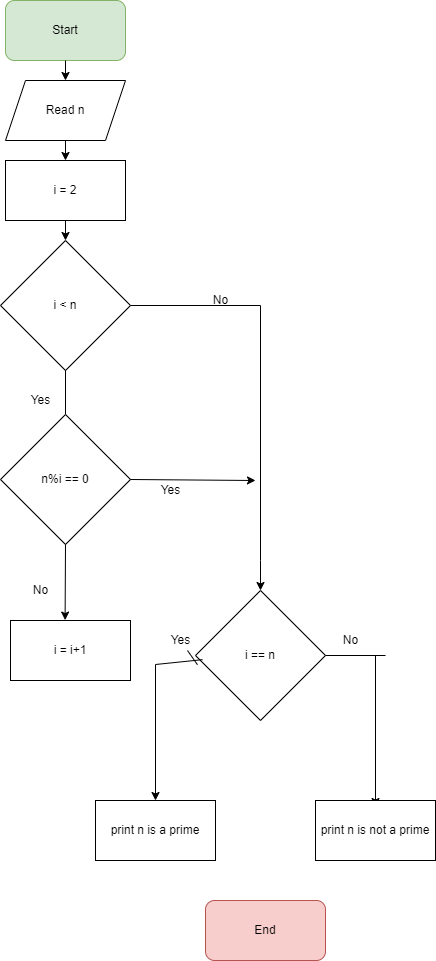

The diagram above was exported from draw.io. Its source (the exported page's mxGraphModel, read from the mxfile embedded in the PNG):
<mxGraphModel dx="1258" dy="785" grid="1" gridSize="10" guides="1" tooltips="1" connect="1" arrows="1" fold="1" page="1" pageScale="1" pageWidth="827" pageHeight="1169" math="0" shadow="0">
  <root>
    <mxCell id="0" />
    <mxCell id="1" parent="0" />
    <mxCell id="3OuX7e_3EuSiUwNeDTlv-1" value="Start" style="rounded=1;whiteSpace=wrap;html=1;fillColor=#d5e8d4;strokeColor=#82b366;" parent="1" vertex="1">
      <mxGeometry x="300" y="40" width="120" height="60" as="geometry" />
    </mxCell>
    <mxCell id="kYWJKbM5e78tgMv8RS4h-1" value="" style="endArrow=classic;html=1;rounded=0;" edge="1" parent="1" source="3OuX7e_3EuSiUwNeDTlv-1" target="kYWJKbM5e78tgMv8RS4h-2">
      <mxGeometry width="50" height="50" relative="1" as="geometry">
        <mxPoint x="390" y="350" as="sourcePoint" />
        <mxPoint x="360" y="150" as="targetPoint" />
      </mxGeometry>
    </mxCell>
    <mxCell id="kYWJKbM5e78tgMv8RS4h-2" value="Read n" style="shape=parallelogram;perimeter=parallelogramPerimeter;whiteSpace=wrap;html=1;fixedSize=1;" vertex="1" parent="1">
      <mxGeometry x="300" y="120" width="120" height="60" as="geometry" />
    </mxCell>
    <mxCell id="kYWJKbM5e78tgMv8RS4h-3" value="" style="endArrow=classic;html=1;rounded=0;exitX=0.5;exitY=1;exitDx=0;exitDy=0;" edge="1" parent="1" source="kYWJKbM5e78tgMv8RS4h-2" target="kYWJKbM5e78tgMv8RS4h-4">
      <mxGeometry width="50" height="50" relative="1" as="geometry">
        <mxPoint x="390" y="350" as="sourcePoint" />
        <mxPoint x="360" y="220" as="targetPoint" />
      </mxGeometry>
    </mxCell>
    <mxCell id="kYWJKbM5e78tgMv8RS4h-5" style="edgeStyle=orthogonalEdgeStyle;rounded=0;orthogonalLoop=1;jettySize=auto;html=1;exitX=0.5;exitY=1;exitDx=0;exitDy=0;" edge="1" parent="1" source="kYWJKbM5e78tgMv8RS4h-4">
      <mxGeometry relative="1" as="geometry">
        <mxPoint x="360" y="280" as="targetPoint" />
      </mxGeometry>
    </mxCell>
    <mxCell id="kYWJKbM5e78tgMv8RS4h-4" value="i = 2" style="rounded=0;whiteSpace=wrap;html=1;" vertex="1" parent="1">
      <mxGeometry x="300" y="200" width="120" height="60" as="geometry" />
    </mxCell>
    <mxCell id="kYWJKbM5e78tgMv8RS4h-9" style="edgeStyle=orthogonalEdgeStyle;rounded=0;orthogonalLoop=1;jettySize=auto;html=1;exitX=1;exitY=0.5;exitDx=0;exitDy=0;entryX=0.5;entryY=0;entryDx=0;entryDy=0;" edge="1" parent="1" source="kYWJKbM5e78tgMv8RS4h-7" target="kYWJKbM5e78tgMv8RS4h-24">
      <mxGeometry relative="1" as="geometry">
        <mxPoint x="530" y="500" as="targetPoint" />
        <Array as="points">
          <mxPoint x="555" y="345" />
          <mxPoint x="555" y="600" />
        </Array>
      </mxGeometry>
    </mxCell>
    <mxCell id="kYWJKbM5e78tgMv8RS4h-7" value="i &amp;lt; n" style="rhombus;whiteSpace=wrap;html=1;" vertex="1" parent="1">
      <mxGeometry x="295" y="280" width="130" height="130" as="geometry" />
    </mxCell>
    <mxCell id="kYWJKbM5e78tgMv8RS4h-11" value="" style="endArrow=classic;html=1;rounded=0;exitX=0.5;exitY=1;exitDx=0;exitDy=0;" edge="1" parent="1" source="kYWJKbM5e78tgMv8RS4h-7">
      <mxGeometry width="50" height="50" relative="1" as="geometry">
        <mxPoint x="300" y="480" as="sourcePoint" />
        <mxPoint x="360" y="480" as="targetPoint" />
      </mxGeometry>
    </mxCell>
    <mxCell id="kYWJKbM5e78tgMv8RS4h-12" value="Yes" style="text;html=1;align=center;verticalAlign=middle;resizable=0;points=[];autosize=1;strokeColor=none;fillColor=none;rotation=0;" vertex="1" parent="1">
      <mxGeometry x="320" y="430" width="30" height="20" as="geometry" />
    </mxCell>
    <mxCell id="kYWJKbM5e78tgMv8RS4h-14" value="No" style="text;html=1;align=center;verticalAlign=middle;resizable=0;points=[];autosize=1;strokeColor=none;fillColor=none;" vertex="1" parent="1">
      <mxGeometry x="500" y="330" width="30" height="20" as="geometry" />
    </mxCell>
    <mxCell id="kYWJKbM5e78tgMv8RS4h-15" value="n%i == 0" style="rhombus;whiteSpace=wrap;html=1;" vertex="1" parent="1">
      <mxGeometry x="295" y="454" width="130" height="130" as="geometry" />
    </mxCell>
    <mxCell id="kYWJKbM5e78tgMv8RS4h-16" value="i = i+1" style="rounded=0;whiteSpace=wrap;html=1;" vertex="1" parent="1">
      <mxGeometry x="305" y="660" width="120" height="60" as="geometry" />
    </mxCell>
    <mxCell id="kYWJKbM5e78tgMv8RS4h-17" value="" style="endArrow=classic;html=1;rounded=0;exitX=0.5;exitY=1;exitDx=0;exitDy=0;entryX=0.455;entryY=-0.007;entryDx=0;entryDy=0;entryPerimeter=0;" edge="1" parent="1" source="kYWJKbM5e78tgMv8RS4h-15" target="kYWJKbM5e78tgMv8RS4h-16">
      <mxGeometry width="50" height="50" relative="1" as="geometry">
        <mxPoint x="359.64" y="600" as="sourcePoint" />
        <mxPoint x="360" y="630" as="targetPoint" />
      </mxGeometry>
    </mxCell>
    <mxCell id="kYWJKbM5e78tgMv8RS4h-18" value="Yes" style="text;html=1;align=center;verticalAlign=middle;resizable=0;points=[];autosize=1;strokeColor=none;fillColor=none;rotation=0;" vertex="1" parent="1">
      <mxGeometry x="450" y="520" width="30" height="20" as="geometry" />
    </mxCell>
    <mxCell id="kYWJKbM5e78tgMv8RS4h-20" value="No" style="text;html=1;align=center;verticalAlign=middle;resizable=0;points=[];autosize=1;strokeColor=none;fillColor=none;" vertex="1" parent="1">
      <mxGeometry x="320" y="620" width="30" height="20" as="geometry" />
    </mxCell>
    <mxCell id="kYWJKbM5e78tgMv8RS4h-21" value="" style="endArrow=classic;html=1;rounded=0;exitX=1;exitY=0.5;exitDx=0;exitDy=0;" edge="1" parent="1" source="kYWJKbM5e78tgMv8RS4h-15">
      <mxGeometry width="50" height="50" relative="1" as="geometry">
        <mxPoint x="375" y="560" as="sourcePoint" />
        <mxPoint x="550" y="520" as="targetPoint" />
      </mxGeometry>
    </mxCell>
    <mxCell id="kYWJKbM5e78tgMv8RS4h-24" value="i == n" style="rhombus;whiteSpace=wrap;html=1;" vertex="1" parent="1">
      <mxGeometry x="490" y="630" width="130" height="130" as="geometry" />
    </mxCell>
    <mxCell id="kYWJKbM5e78tgMv8RS4h-25" value="" style="endArrow=classic;html=1;rounded=0;exitX=1.233;exitY=1.458;exitDx=0;exitDy=0;exitPerimeter=0;startArrow=none;" edge="1" parent="1" source="kYWJKbM5e78tgMv8RS4h-28">
      <mxGeometry width="50" height="50" relative="1" as="geometry">
        <mxPoint x="200" y="530" as="sourcePoint" />
        <mxPoint x="450" y="840" as="targetPoint" />
        <Array as="points">
          <mxPoint x="450" y="704" />
        </Array>
      </mxGeometry>
    </mxCell>
    <mxCell id="kYWJKbM5e78tgMv8RS4h-26" value="" style="endArrow=classic;html=1;rounded=0;startArrow=none;" edge="1" parent="1">
      <mxGeometry width="50" height="50" relative="1" as="geometry">
        <mxPoint x="670" y="695" as="sourcePoint" />
        <mxPoint x="670" y="846" as="targetPoint" />
        <Array as="points">
          <mxPoint x="670" y="695" />
        </Array>
      </mxGeometry>
    </mxCell>
    <mxCell id="kYWJKbM5e78tgMv8RS4h-27" value="print n is a prime" style="rounded=0;whiteSpace=wrap;html=1;" vertex="1" parent="1">
      <mxGeometry x="390" y="840" width="120" height="60" as="geometry" />
    </mxCell>
    <mxCell id="kYWJKbM5e78tgMv8RS4h-28" value="Yes" style="text;html=1;align=center;verticalAlign=middle;resizable=0;points=[];autosize=1;strokeColor=none;fillColor=none;rotation=0;" vertex="1" parent="1">
      <mxGeometry x="460" y="670" width="30" height="20" as="geometry" />
    </mxCell>
    <mxCell id="kYWJKbM5e78tgMv8RS4h-29" value="" style="endArrow=none;html=1;rounded=0;exitX=0.015;exitY=0.571;exitDx=0;exitDy=0;exitPerimeter=0;" edge="1" parent="1" source="kYWJKbM5e78tgMv8RS4h-24" target="kYWJKbM5e78tgMv8RS4h-28">
      <mxGeometry width="50" height="50" relative="1" as="geometry">
        <mxPoint x="491.95000000000005" y="704.23" as="sourcePoint" />
        <mxPoint x="450" y="840" as="targetPoint" />
        <Array as="points" />
      </mxGeometry>
    </mxCell>
    <mxCell id="kYWJKbM5e78tgMv8RS4h-30" value="No" style="text;html=1;align=center;verticalAlign=middle;resizable=0;points=[];autosize=1;strokeColor=none;fillColor=none;rotation=0;" vertex="1" parent="1">
      <mxGeometry x="630" y="670" width="30" height="20" as="geometry" />
    </mxCell>
    <mxCell id="kYWJKbM5e78tgMv8RS4h-31" value="" style="endArrow=none;html=1;rounded=0;exitX=1;exitY=0.5;exitDx=0;exitDy=0;" edge="1" parent="1" source="kYWJKbM5e78tgMv8RS4h-24">
      <mxGeometry width="50" height="50" relative="1" as="geometry">
        <mxPoint x="620" y="695" as="sourcePoint" />
        <mxPoint x="680" y="695" as="targetPoint" />
        <Array as="points" />
      </mxGeometry>
    </mxCell>
    <mxCell id="kYWJKbM5e78tgMv8RS4h-32" value="print n is not a prime" style="rounded=0;whiteSpace=wrap;html=1;" vertex="1" parent="1">
      <mxGeometry x="610" y="840" width="120" height="60" as="geometry" />
    </mxCell>
    <mxCell id="kYWJKbM5e78tgMv8RS4h-33" value="End" style="rounded=1;whiteSpace=wrap;html=1;fillColor=#f8cecc;strokeColor=#b85450;" vertex="1" parent="1">
      <mxGeometry x="500" y="940" width="120" height="60" as="geometry" />
    </mxCell>
  </root>
</mxGraphModel>